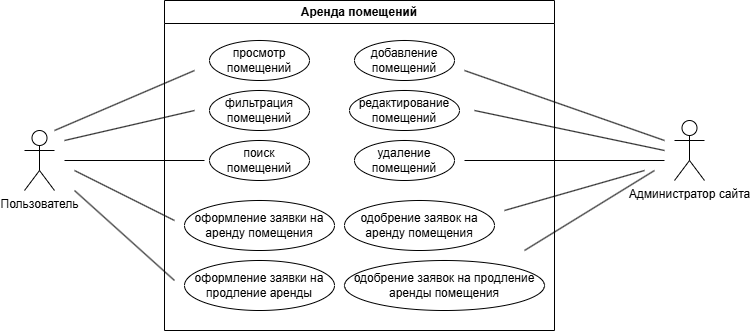

The diagram above was exported from draw.io. Its source (the exported page's mxGraphModel, read from the mxfile embedded in the PNG):
<mxGraphModel dx="1050" dy="557" grid="1" gridSize="10" guides="1" tooltips="1" connect="1" arrows="1" fold="1" page="1" pageScale="1" pageWidth="827" pageHeight="1169" math="0" shadow="0">
  <root>
    <mxCell id="0" />
    <mxCell id="1" parent="0" />
    <mxCell id="ap3ucsv-qVSWXQeiDPX9-1" value="Аренда помещений" style="swimlane;whiteSpace=wrap;html=1;" vertex="1" parent="1">
      <mxGeometry x="200" y="50" width="390" height="330" as="geometry" />
    </mxCell>
    <mxCell id="ap3ucsv-qVSWXQeiDPX9-3" value="просмотр помещений" style="ellipse;whiteSpace=wrap;html=1;" vertex="1" parent="ap3ucsv-qVSWXQeiDPX9-1">
      <mxGeometry x="45" y="40" width="100" height="40" as="geometry" />
    </mxCell>
    <mxCell id="ap3ucsv-qVSWXQeiDPX9-4" value="фильтрация помещений" style="ellipse;whiteSpace=wrap;html=1;" vertex="1" parent="ap3ucsv-qVSWXQeiDPX9-1">
      <mxGeometry x="45" y="90" width="100" height="40" as="geometry" />
    </mxCell>
    <mxCell id="ap3ucsv-qVSWXQeiDPX9-5" value="поиск помещений" style="ellipse;whiteSpace=wrap;html=1;" vertex="1" parent="ap3ucsv-qVSWXQeiDPX9-1">
      <mxGeometry x="45" y="140" width="100" height="40" as="geometry" />
    </mxCell>
    <mxCell id="ap3ucsv-qVSWXQeiDPX9-6" value="оформление заявки на аренду помещения" style="ellipse;whiteSpace=wrap;html=1;" vertex="1" parent="ap3ucsv-qVSWXQeiDPX9-1">
      <mxGeometry x="20" y="200" width="150" height="50" as="geometry" />
    </mxCell>
    <mxCell id="ap3ucsv-qVSWXQeiDPX9-7" value="оформление заявки на продление аренды" style="ellipse;whiteSpace=wrap;html=1;" vertex="1" parent="ap3ucsv-qVSWXQeiDPX9-1">
      <mxGeometry x="20" y="260" width="150" height="50" as="geometry" />
    </mxCell>
    <mxCell id="ap3ucsv-qVSWXQeiDPX9-8" value="добавление помещений" style="ellipse;whiteSpace=wrap;html=1;" vertex="1" parent="ap3ucsv-qVSWXQeiDPX9-1">
      <mxGeometry x="190" y="40" width="100" height="40" as="geometry" />
    </mxCell>
    <mxCell id="ap3ucsv-qVSWXQeiDPX9-9" value="редактирование помещений" style="ellipse;whiteSpace=wrap;html=1;" vertex="1" parent="ap3ucsv-qVSWXQeiDPX9-1">
      <mxGeometry x="185" y="90" width="110" height="40" as="geometry" />
    </mxCell>
    <mxCell id="ap3ucsv-qVSWXQeiDPX9-10" value="удаление помещений" style="ellipse;whiteSpace=wrap;html=1;" vertex="1" parent="ap3ucsv-qVSWXQeiDPX9-1">
      <mxGeometry x="190" y="140" width="100" height="40" as="geometry" />
    </mxCell>
    <mxCell id="ap3ucsv-qVSWXQeiDPX9-11" value="одобрение заявок на аренду помещения" style="ellipse;whiteSpace=wrap;html=1;" vertex="1" parent="ap3ucsv-qVSWXQeiDPX9-1">
      <mxGeometry x="180" y="200" width="150" height="50" as="geometry" />
    </mxCell>
    <mxCell id="ap3ucsv-qVSWXQeiDPX9-12" value="одобрение заявок на продление аренды помещения" style="ellipse;whiteSpace=wrap;html=1;" vertex="1" parent="ap3ucsv-qVSWXQeiDPX9-1">
      <mxGeometry x="180" y="260" width="200" height="50" as="geometry" />
    </mxCell>
    <mxCell id="ap3ucsv-qVSWXQeiDPX9-2" value="Пользователь" style="shape=umlActor;verticalLabelPosition=bottom;verticalAlign=top;html=1;outlineConnect=0;" vertex="1" parent="1">
      <mxGeometry x="60" y="180" width="30" height="60" as="geometry" />
    </mxCell>
    <mxCell id="ap3ucsv-qVSWXQeiDPX9-13" value="Администратор сайта&lt;div&gt;&lt;br&gt;&lt;/div&gt;" style="shape=umlActor;verticalLabelPosition=bottom;verticalAlign=top;html=1;outlineConnect=0;" vertex="1" parent="1">
      <mxGeometry x="710" y="170" width="30" height="60" as="geometry" />
    </mxCell>
    <mxCell id="ap3ucsv-qVSWXQeiDPX9-15" value="" style="endArrow=none;html=1;rounded=0;" edge="1" parent="1">
      <mxGeometry width="50" height="50" relative="1" as="geometry">
        <mxPoint x="90" y="180" as="sourcePoint" />
        <mxPoint x="230" y="120" as="targetPoint" />
      </mxGeometry>
    </mxCell>
    <mxCell id="ap3ucsv-qVSWXQeiDPX9-16" value="" style="endArrow=none;html=1;rounded=0;" edge="1" parent="1">
      <mxGeometry width="50" height="50" relative="1" as="geometry">
        <mxPoint x="100" y="190" as="sourcePoint" />
        <mxPoint x="230" y="160" as="targetPoint" />
      </mxGeometry>
    </mxCell>
    <mxCell id="ap3ucsv-qVSWXQeiDPX9-17" value="" style="endArrow=none;html=1;rounded=0;" edge="1" parent="1">
      <mxGeometry width="50" height="50" relative="1" as="geometry">
        <mxPoint x="100" y="210" as="sourcePoint" />
        <mxPoint x="240" y="210" as="targetPoint" />
      </mxGeometry>
    </mxCell>
    <mxCell id="ap3ucsv-qVSWXQeiDPX9-18" value="" style="endArrow=none;html=1;rounded=0;" edge="1" parent="1">
      <mxGeometry width="50" height="50" relative="1" as="geometry">
        <mxPoint x="110" y="220" as="sourcePoint" />
        <mxPoint x="210" y="270" as="targetPoint" />
      </mxGeometry>
    </mxCell>
    <mxCell id="ap3ucsv-qVSWXQeiDPX9-20" value="" style="endArrow=none;html=1;rounded=0;" edge="1" parent="1">
      <mxGeometry width="50" height="50" relative="1" as="geometry">
        <mxPoint x="110" y="240" as="sourcePoint" />
        <mxPoint x="210" y="330" as="targetPoint" />
      </mxGeometry>
    </mxCell>
    <mxCell id="ap3ucsv-qVSWXQeiDPX9-21" value="" style="endArrow=none;html=1;rounded=0;" edge="1" parent="1">
      <mxGeometry width="50" height="50" relative="1" as="geometry">
        <mxPoint x="500" y="120" as="sourcePoint" />
        <mxPoint x="700" y="190" as="targetPoint" />
      </mxGeometry>
    </mxCell>
    <mxCell id="ap3ucsv-qVSWXQeiDPX9-22" value="" style="endArrow=none;html=1;rounded=0;" edge="1" parent="1">
      <mxGeometry width="50" height="50" relative="1" as="geometry">
        <mxPoint x="510" y="160" as="sourcePoint" />
        <mxPoint x="700" y="200" as="targetPoint" />
      </mxGeometry>
    </mxCell>
    <mxCell id="ap3ucsv-qVSWXQeiDPX9-23" value="" style="endArrow=none;html=1;rounded=0;" edge="1" parent="1">
      <mxGeometry width="50" height="50" relative="1" as="geometry">
        <mxPoint x="500" y="210" as="sourcePoint" />
        <mxPoint x="700" y="210" as="targetPoint" />
      </mxGeometry>
    </mxCell>
    <mxCell id="ap3ucsv-qVSWXQeiDPX9-24" value="" style="endArrow=none;html=1;rounded=0;" edge="1" parent="1">
      <mxGeometry width="50" height="50" relative="1" as="geometry">
        <mxPoint x="540" y="260" as="sourcePoint" />
        <mxPoint x="680" y="220" as="targetPoint" />
      </mxGeometry>
    </mxCell>
    <mxCell id="ap3ucsv-qVSWXQeiDPX9-25" value="" style="endArrow=none;html=1;rounded=0;" edge="1" parent="1">
      <mxGeometry width="50" height="50" relative="1" as="geometry">
        <mxPoint x="560" y="300" as="sourcePoint" />
        <mxPoint x="690" y="220" as="targetPoint" />
      </mxGeometry>
    </mxCell>
  </root>
</mxGraphModel>